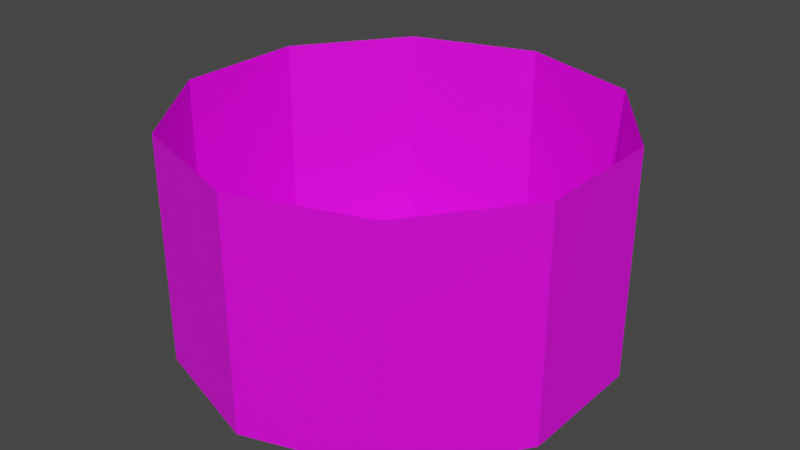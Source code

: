 # Source: interactCircle.blend  (saved by Blender 2.90.8; exported with 4.5.12 LTS)
import bpy
from mathutils import Matrix  # noqa: F401  (used for matrix-valued properties, if any)

bpy.ops.wm.read_factory_settings(use_empty=True)
scene = bpy.context.scene
scene.name = 'Scene'

# ---- collections
col_collection = bpy.data.collections.new('Collection'); scene.collection.children.link(col_collection)

# ---- images (referenced by path relative to the original .blend; pixels are not part of the script)
import os
ASSET_DIR = os.environ.get("B2B_ASSET_DIR", "")  # directory of the original .blend (textures are referenced by path, not embedded)
HERE = os.path.dirname(os.path.abspath(__file__))  # packed textures are extracted next to this script under _unpacked/

def load_image(name, relpath, width, height, colorspace="sRGB"):
    """Load a texture the original file referenced (path relative to the .blend, or extracted next to this script)."""
    p = next((c for c in (os.path.join(HERE, relpath), os.path.join(ASSET_DIR, relpath)) if relpath and os.path.exists(c)), "")
    if p:
        img = bpy.data.images.load(p, check_existing=True)
        img.name = name
    else:  # same state as the original file: an image datablock whose file is absent (Cycles renders it pink)
        img = bpy.data.images.new(name, width, height)
        img.source = "FILE"
        img.filepath = "//" + (relpath or name)
    img.colorspace_settings.name = colorspace
    return img
img_interactcircle = load_image('InteractCircle', 'InteractCircle.png', 1024, 1024, 'sRGB')

# ---- materials (node trees are filled in below, after node groups)
mat_material_001 = bpy.data.materials.new('Material.001')
mat_material_001.use_transparent_shadow = False

# ---- material node trees
mat_material_001.use_nodes = True; mat_material_001.node_tree.nodes.clear()
_N = mat_material_001.node_tree.nodes; _L = mat_material_001.node_tree.links
n0 = _N.new('ShaderNodeBsdfPrincipled'); n0.name = 'Principled BSDF'; n0.location = (10, 300)
n0.distribution = 'GGX'
n0.subsurface_method = 'BURLEY'
n0.inputs[3].default_value = 1.45
n0.inputs[27].default_value = (0.0, 0.0, 0.0, 1.0)
n0.inputs[28].default_value = 1.0
n1 = _N.new('ShaderNodeOutputMaterial'); n1.name = 'Material Output'; n1.location = (300, 300)
n2 = _N.new('ShaderNodeTexImage'); n2.name = 'Image Texture'; n2.location = (-280, 280)
n2.image = img_interactcircle
_L.new(n0.outputs[0], n1.inputs[0])
_L.new(n2.outputs[0], n0.inputs[0])
n1.is_active_output = True

# ---- world
world_world = bpy.data.worlds.new('World'); scene.world = world_world
world_world.use_nodes = True; world_world.node_tree.nodes.clear()
_N = world_world.node_tree.nodes; _L = world_world.node_tree.links
n0 = _N.new('ShaderNodeOutputWorld'); n0.name = 'World Output'; n0.location = (300, 300)
n1 = _N.new('ShaderNodeBackground'); n1.name = 'Background'; n1.location = (10, 300)
n1.inputs[0].default_value = (0.05088, 0.05088, 0.05088, 1.0)
_L.new(n1.outputs[0], n0.inputs[0])
n0.is_active_output = True
world_world.color = (0.05088, 0.05088, 0.05088)
world_world.use_sun_shadow = False
world_world.sun_shadow_jitter_overblur = 0.0

# ---- meshes
me_cylinder = bpy.data.meshes.new('Cylinder')
me_cylinder.from_pydata([(0.0, 1.0, -0.2417), (0.0, 1.0, 0.8121), (0.5878, 0.809, -0.2417), (0.5878, 0.809, 0.8121), (0.9511, 0.309, -0.2417), (0.9511, 0.309, 0.8121), (0.9511, -0.309, -0.2417), (0.9511, -0.309, 0.8121), (0.5878, -0.809, -0.2417), (0.5878, -0.809, 0.8121), (-8.742e-08, -1.0, -0.2417), (-8.742e-08, -1.0, 0.8121), (-0.5878, -0.809, -0.2417), (-0.5878, -0.809, 0.8121), (-0.9511, -0.309, -0.2417), (-0.9511, -0.309, 0.8121), (-0.9511, 0.309, -0.2417), (-0.9511, 0.309, 0.8121), (-0.5878, 0.809, -0.2417), (-0.5878, 0.809, 0.8121)], [], [(0, 1, 3, 2), (2, 3, 5, 4), (4, 5, 7, 6), (6, 7, 9, 8), (8, 9, 11, 10), (10, 11, 13, 12), (12, 13, 15, 14), (14, 15, 17, 16), (16, 17, 19, 18), (18, 19, 1, 0), (0, 2, 4, 6, 8, 10, 12, 14, 16, 18)])
_uv = me_cylinder.uv_layers.new(name='UVMap')
_uv.uv.foreach_set('vector', [0.5128, 0.2581, 0.5128, 0.7269, 0.8456, 0.7269, 0.8456, 0.2581, 0.9709, 0.2581, 0.9709, 0.7269, 0.6877, 0.7269, 0.6877, 0.2581, 0.6877, 0.2581, 0.6877, 0.7269, 0.3378, 0.7269, 0.3378, 0.2581, 0.3378, 0.2581, 0.3378, 0.7269, 0.05465, 0.7269, 0.05465, 0.2581, 0.8456, 0.2581, 0.8456, 0.7269, 0.5128, 0.7269, 0.5128, 0.2581, 0.5128, 0.2581, 0.5128, 0.7269, 0.1799, 0.7269, 0.1799, 0.2581, 0.05465, 0.2581, 0.05465, 0.7269, 0.3378, 0.7269, 0.3378, 0.2581, 0.3378, 0.2581, 0.3378, 0.7269, 0.6877, 0.7269, 0.6877, 0.2581, 0.6877, 0.2581, 0.6877, 0.7269, 0.9709, 0.7269, 0.9709, 0.2581, 0.1799, 0.2581, 0.1799, 0.7269, 0.5128, 0.7269, 0.5128, 0.2581, 0.001596, 0.3482, 0.05266, 0.3414, 0.08421, 0.3234, 0.08421, 0.3012, 0.05266, 0.2832, 0.001596, 0.2763, -0.04946, 0.2832, -0.08102, 0.3012, -0.08102, 0.3234, -0.04946, 0.3414])
me_cylinder.materials.append(mat_material_001)
me_cylinder.use_remesh_fix_poles = True
me_cylinder.use_remesh_preserve_attributes = False
me_cylinder.use_mirror_vertex_groups = False
me_cylinder.update()

# ---- objects
ob_cylinder = bpy.data.objects.new('Cylinder', me_cylinder)

# ---- transforms, parenting, visibility, modifiers, constraints
ob_cylinder.location = (0.0, 0.0, 0.0)
ob_cylinder.lineart.crease_threshold = 0.0

# ---- collection membership
col_collection.objects.link(ob_cylinder)

# ---- scene / render settings (as saved in the file)
scene.frame_start = 1; scene.frame_end = 250; scene.frame_set(1)
scene.render.engine = 'BLENDER_EEVEE_NEXT'
scene.cycles.use_denoising = False
scene.cycles.samples = 128
scene.cycles.sampling_pattern = 'TABULATED_SOBOL'
scene.cycles.use_adaptive_sampling = False
scene.cycles.use_light_tree = False
scene.view_settings.view_transform = 'Filmic'
bpy.context.view_layer.update()

# ---- added for rendering (the .blend has no active camera and no usable light): camera, sun
cam_auto = bpy.data.cameras.new('AutoCamera')
cam_auto.lens = 50.0
cam_auto.sensor_width = 36.0
cam_auto.clip_end = 1000.0
ob_auto_camera = bpy.data.objects.new('AutoCamera', cam_auto)
scene.collection.objects.link(ob_auto_camera)
ob_auto_camera.location = (2.73351, -3.28021, 2.472)
ob_auto_camera.rotation_euler = (1.09748, -7.21219e-08, 0.694738)
scene.camera = ob_auto_camera
light_auto_sun = bpy.data.lights.new('AutoSun', 'SUN')
light_auto_sun.energy = 3.0
light_auto_sun.angle = 0.0523599
ob_auto_sun = bpy.data.objects.new('AutoSun', light_auto_sun)
scene.collection.objects.link(ob_auto_sun)
ob_auto_sun.rotation_euler = (0.872665, 0.174533, 0.523599)
bpy.context.view_layer.update()

